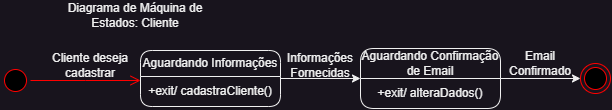

The diagram above was exported from draw.io. Its source (the exported page's mxGraphModel, read from the mxfile embedded in the PNG):
<mxGraphModel dx="733" dy="404" grid="1" gridSize="10" guides="1" tooltips="1" connect="1" arrows="1" fold="1" page="1" pageScale="1" pageWidth="827" pageHeight="1169" math="0" shadow="0">
  <root>
    <mxCell id="0" />
    <mxCell id="1" parent="0" />
    <mxCell id="jnxf1v7S6X3u8Bz5sL8f-2" value="" style="ellipse;html=1;shape=startState;fillColor=#000000;strokeColor=#ff0000;" vertex="1" parent="1">
      <mxGeometry x="20" y="205" width="30" height="30" as="geometry" />
    </mxCell>
    <mxCell id="jnxf1v7S6X3u8Bz5sL8f-3" value="" style="edgeStyle=orthogonalEdgeStyle;html=1;verticalAlign=bottom;endArrow=open;endSize=8;strokeColor=#ff0000;rounded=0;" edge="1" source="jnxf1v7S6X3u8Bz5sL8f-2" parent="1">
      <mxGeometry relative="1" as="geometry">
        <mxPoint x="160" y="220" as="targetPoint" />
      </mxGeometry>
    </mxCell>
    <mxCell id="jnxf1v7S6X3u8Bz5sL8f-31" style="edgeStyle=orthogonalEdgeStyle;rounded=0;orthogonalLoop=1;jettySize=auto;html=1;entryX=0;entryY=0.5;entryDx=0;entryDy=0;" edge="1" parent="1" source="jnxf1v7S6X3u8Bz5sL8f-4" target="jnxf1v7S6X3u8Bz5sL8f-9">
      <mxGeometry relative="1" as="geometry" />
    </mxCell>
    <mxCell id="jnxf1v7S6X3u8Bz5sL8f-4" value="Aguardando Informações" style="swimlane;fontStyle=0;childLayout=stackLayout;horizontal=1;startSize=26;fillColor=none;horizontalStack=0;resizeParent=1;resizeParentMax=0;resizeLast=0;collapsible=1;marginBottom=0;whiteSpace=wrap;html=1;rounded=1;" vertex="1" parent="1">
      <mxGeometry x="160" y="190" width="140" height="56" as="geometry" />
    </mxCell>
    <mxCell id="jnxf1v7S6X3u8Bz5sL8f-37" value="+exit/ cadastraCliente()" style="text;html=1;strokeColor=none;fillColor=none;align=center;verticalAlign=middle;whiteSpace=wrap;rounded=0;" vertex="1" parent="jnxf1v7S6X3u8Bz5sL8f-4">
      <mxGeometry y="26" width="140" height="30" as="geometry" />
    </mxCell>
    <mxCell id="jnxf1v7S6X3u8Bz5sL8f-39" style="edgeStyle=orthogonalEdgeStyle;rounded=0;orthogonalLoop=1;jettySize=auto;html=1;entryX=0;entryY=0.5;entryDx=0;entryDy=0;" edge="1" parent="1" source="jnxf1v7S6X3u8Bz5sL8f-9" target="jnxf1v7S6X3u8Bz5sL8f-25">
      <mxGeometry relative="1" as="geometry" />
    </mxCell>
    <mxCell id="jnxf1v7S6X3u8Bz5sL8f-9" value="Aguardando Confirmação de Email" style="swimlane;fontStyle=0;childLayout=stackLayout;horizontal=1;startSize=30;fillColor=none;horizontalStack=0;resizeParent=1;resizeParentMax=0;resizeLast=0;collapsible=1;marginBottom=0;whiteSpace=wrap;html=1;rounded=1;" vertex="1" parent="1">
      <mxGeometry x="380" y="188" width="140" height="60" as="geometry" />
    </mxCell>
    <mxCell id="jnxf1v7S6X3u8Bz5sL8f-36" value="+exit/ alteraDados()" style="text;html=1;strokeColor=none;fillColor=none;align=center;verticalAlign=middle;whiteSpace=wrap;rounded=0;" vertex="1" parent="jnxf1v7S6X3u8Bz5sL8f-9">
      <mxGeometry y="30" width="140" height="30" as="geometry" />
    </mxCell>
    <mxCell id="jnxf1v7S6X3u8Bz5sL8f-25" value="" style="ellipse;html=1;shape=endState;fillColor=#000000;strokeColor=#ff0000;" vertex="1" parent="1">
      <mxGeometry x="600" y="203" width="30" height="30" as="geometry" />
    </mxCell>
    <mxCell id="jnxf1v7S6X3u8Bz5sL8f-26" value="Cliente deseja cadastrar" style="text;html=1;strokeColor=none;fillColor=none;align=center;verticalAlign=middle;whiteSpace=wrap;rounded=0;" vertex="1" parent="1">
      <mxGeometry x="60" y="190" width="100" height="30" as="geometry" />
    </mxCell>
    <mxCell id="jnxf1v7S6X3u8Bz5sL8f-27" value="Informações Fornecidas" style="text;html=1;strokeColor=none;fillColor=none;align=center;verticalAlign=middle;whiteSpace=wrap;rounded=0;" vertex="1" parent="1">
      <mxGeometry x="310" y="190" width="60" height="30" as="geometry" />
    </mxCell>
    <mxCell id="jnxf1v7S6X3u8Bz5sL8f-28" value="Email Confirmado" style="text;html=1;strokeColor=none;fillColor=none;align=center;verticalAlign=middle;whiteSpace=wrap;rounded=0;" vertex="1" parent="1">
      <mxGeometry x="530" y="188" width="60" height="30" as="geometry" />
    </mxCell>
    <mxCell id="jnxf1v7S6X3u8Bz5sL8f-30" value="Diagrama de Máquina de Estados: Cliente" style="text;html=1;strokeColor=none;fillColor=none;align=center;verticalAlign=middle;whiteSpace=wrap;rounded=0;" vertex="1" parent="1">
      <mxGeometry x="80" y="140" width="150" height="30" as="geometry" />
    </mxCell>
  </root>
</mxGraphModel>